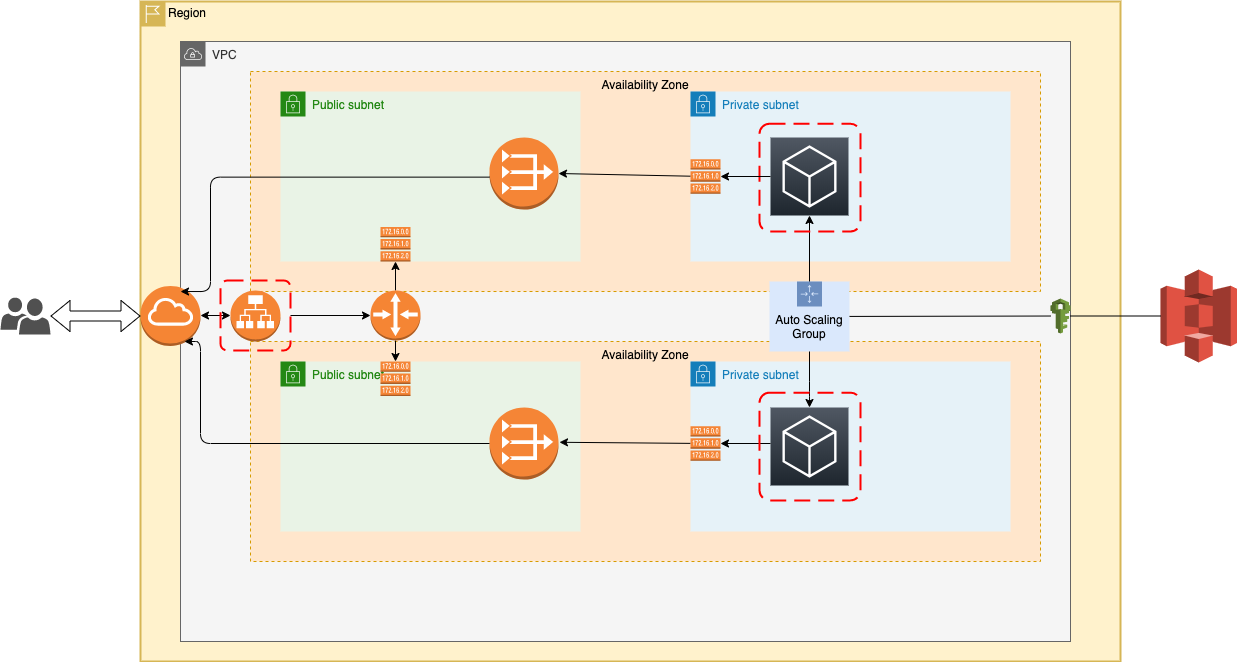

The diagram above was exported from draw.io. Its source (the exported page's mxGraphModel, read from the mxfile embedded in the PNG):
<mxGraphModel dx="1426" dy="777" grid="1" gridSize="10" guides="1" tooltips="1" connect="1" arrows="1" fold="1" page="1" pageScale="1" pageWidth="827" pageHeight="1169" math="0" shadow="0">
  <root>
    <mxCell id="0" />
    <mxCell id="1" parent="0" />
    <mxCell id="B_xYEW392xLZsUk5H_jb-3" value="Region" style="shape=mxgraph.ibm.box;prType=region;fontStyle=0;verticalAlign=top;align=left;spacingLeft=32;spacingTop=4;fillColor=#fff2cc;rounded=0;whiteSpace=wrap;html=1;strokeColor=#d6b656;strokeWidth=2;dashed=0;container=1;spacing=-4;collapsible=0;" vertex="1" parent="1">
      <mxGeometry x="160" y="50" width="980" height="660" as="geometry" />
    </mxCell>
    <mxCell id="B_xYEW392xLZsUk5H_jb-4" value="VPC" style="outlineConnect=0;html=1;whiteSpace=wrap;fontSize=12;fontStyle=0;shape=mxgraph.aws4.group;grIcon=mxgraph.aws4.group_vpc;strokeColor=#666666;fillColor=#f5f5f5;verticalAlign=top;align=left;spacingLeft=30;fontColor=#333333;dashed=0;gradientColor=none;" vertex="1" parent="B_xYEW392xLZsUk5H_jb-3">
      <mxGeometry x="40" y="40" width="890" height="600" as="geometry" />
    </mxCell>
    <mxCell id="B_xYEW392xLZsUk5H_jb-5" value="Availability Zone" style="fillColor=#ffe6cc;strokeColor=#d79b00;dashed=1;verticalAlign=top;fontStyle=0;" vertex="1" parent="B_xYEW392xLZsUk5H_jb-3">
      <mxGeometry x="110" y="70" width="790" height="220" as="geometry" />
    </mxCell>
    <mxCell id="B_xYEW392xLZsUk5H_jb-6" value="Availability Zone" style="fillColor=#ffe6cc;strokeColor=#d79b00;dashed=1;verticalAlign=top;fontStyle=0;" vertex="1" parent="B_xYEW392xLZsUk5H_jb-3">
      <mxGeometry x="110" y="340" width="790" height="220" as="geometry" />
    </mxCell>
    <mxCell id="B_xYEW392xLZsUk5H_jb-7" value="Public subnet" style="points=[[0,0],[0.25,0],[0.5,0],[0.75,0],[1,0],[1,0.25],[1,0.5],[1,0.75],[1,1],[0.75,1],[0.5,1],[0.25,1],[0,1],[0,0.75],[0,0.5],[0,0.25]];outlineConnect=0;gradientColor=none;html=1;whiteSpace=wrap;fontSize=12;fontStyle=0;shape=mxgraph.aws4.group;grIcon=mxgraph.aws4.group_security_group;grStroke=0;strokeColor=#248814;fillColor=#E9F3E6;verticalAlign=top;align=left;spacingLeft=30;fontColor=#248814;dashed=0;" vertex="1" parent="B_xYEW392xLZsUk5H_jb-3">
      <mxGeometry x="140" y="360" width="300" height="170" as="geometry" />
    </mxCell>
    <mxCell id="B_xYEW392xLZsUk5H_jb-8" value="Public subnet" style="points=[[0,0],[0.25,0],[0.5,0],[0.75,0],[1,0],[1,0.25],[1,0.5],[1,0.75],[1,1],[0.75,1],[0.5,1],[0.25,1],[0,1],[0,0.75],[0,0.5],[0,0.25]];outlineConnect=0;gradientColor=none;html=1;whiteSpace=wrap;fontSize=12;fontStyle=0;shape=mxgraph.aws4.group;grIcon=mxgraph.aws4.group_security_group;grStroke=0;strokeColor=#248814;fillColor=#E9F3E6;verticalAlign=top;align=left;spacingLeft=30;fontColor=#248814;dashed=0;" vertex="1" parent="B_xYEW392xLZsUk5H_jb-3">
      <mxGeometry x="140" y="90" width="300" height="170" as="geometry" />
    </mxCell>
    <mxCell id="B_xYEW392xLZsUk5H_jb-9" value="Private subnet" style="points=[[0,0],[0.25,0],[0.5,0],[0.75,0],[1,0],[1,0.25],[1,0.5],[1,0.75],[1,1],[0.75,1],[0.5,1],[0.25,1],[0,1],[0,0.75],[0,0.5],[0,0.25]];outlineConnect=0;gradientColor=none;html=1;whiteSpace=wrap;fontSize=12;fontStyle=0;shape=mxgraph.aws4.group;grIcon=mxgraph.aws4.group_security_group;grStroke=0;strokeColor=#147EBA;fillColor=#E6F2F8;verticalAlign=top;align=left;spacingLeft=30;fontColor=#147EBA;dashed=0;" vertex="1" parent="B_xYEW392xLZsUk5H_jb-3">
      <mxGeometry x="550" y="90" width="320" height="170" as="geometry" />
    </mxCell>
    <mxCell id="B_xYEW392xLZsUk5H_jb-10" value="Private subnet" style="points=[[0,0],[0.25,0],[0.5,0],[0.75,0],[1,0],[1,0.25],[1,0.5],[1,0.75],[1,1],[0.75,1],[0.5,1],[0.25,1],[0,1],[0,0.75],[0,0.5],[0,0.25]];outlineConnect=0;gradientColor=none;html=1;whiteSpace=wrap;fontSize=12;fontStyle=0;shape=mxgraph.aws4.group;grIcon=mxgraph.aws4.group_security_group;grStroke=0;strokeColor=#147EBA;fillColor=#E6F2F8;verticalAlign=top;align=left;spacingLeft=30;fontColor=#147EBA;dashed=0;" vertex="1" parent="B_xYEW392xLZsUk5H_jb-3">
      <mxGeometry x="550" y="360" width="320" height="170" as="geometry" />
    </mxCell>
    <mxCell id="B_xYEW392xLZsUk5H_jb-11" value="" style="gradientDirection=north;outlineConnect=0;fontColor=#232F3E;gradientColor=#505863;fillColor=#1E262E;strokeColor=#ffffff;dashed=0;verticalLabelPosition=bottom;verticalAlign=top;align=center;html=1;fontSize=12;fontStyle=0;aspect=fixed;shape=mxgraph.aws4.resourceIcon;resIcon=mxgraph.aws4.general;" vertex="1" parent="B_xYEW392xLZsUk5H_jb-3">
      <mxGeometry x="630" y="136" width="78" height="78" as="geometry" />
    </mxCell>
    <mxCell id="B_xYEW392xLZsUk5H_jb-13" value="" style="gradientDirection=north;outlineConnect=0;fontColor=#232F3E;gradientColor=#505863;fillColor=#1E262E;strokeColor=#ffffff;dashed=0;verticalLabelPosition=bottom;verticalAlign=top;align=center;html=1;fontSize=12;fontStyle=0;aspect=fixed;shape=mxgraph.aws4.resourceIcon;resIcon=mxgraph.aws4.general;" vertex="1" parent="B_xYEW392xLZsUk5H_jb-3">
      <mxGeometry x="630" y="406" width="78" height="78" as="geometry" />
    </mxCell>
    <mxCell id="B_xYEW392xLZsUk5H_jb-18" value="Auto Scaling Group" style="outlineConnect=0;html=1;whiteSpace=wrap;fontSize=12;fontStyle=0;shape=mxgraph.aws4.groupCenter;grIcon=mxgraph.aws4.group_auto_scaling_group;grStroke=0;strokeColor=#6c8ebf;fillColor=#dae8fc;verticalAlign=top;align=center;dashed=0;spacingTop=25;" vertex="1" parent="B_xYEW392xLZsUk5H_jb-3">
      <mxGeometry x="629" y="280" width="80" height="70" as="geometry" />
    </mxCell>
    <mxCell id="B_xYEW392xLZsUk5H_jb-19" value="" style="edgeStyle=segmentEdgeStyle;endArrow=classic;html=1;" edge="1" parent="B_xYEW392xLZsUk5H_jb-3" source="B_xYEW392xLZsUk5H_jb-18" target="B_xYEW392xLZsUk5H_jb-13">
      <mxGeometry width="50" height="50" relative="1" as="geometry">
        <mxPoint x="280" y="325" as="sourcePoint" />
        <mxPoint x="639" y="224" as="targetPoint" />
        <Array as="points">
          <mxPoint x="669" y="390" />
          <mxPoint x="669" y="390" />
        </Array>
      </mxGeometry>
    </mxCell>
    <mxCell id="B_xYEW392xLZsUk5H_jb-20" value="" style="outlineConnect=0;dashed=0;verticalLabelPosition=bottom;verticalAlign=top;align=center;html=1;shape=mxgraph.aws3.vpc_nat_gateway;fillColor=#F58536;gradientColor=none;" vertex="1" parent="B_xYEW392xLZsUk5H_jb-3">
      <mxGeometry x="349" y="136" width="69" height="72" as="geometry" />
    </mxCell>
    <mxCell id="B_xYEW392xLZsUk5H_jb-21" value="" style="outlineConnect=0;dashed=0;verticalLabelPosition=bottom;verticalAlign=top;align=center;html=1;shape=mxgraph.aws3.vpc_nat_gateway;fillColor=#F58536;gradientColor=none;" vertex="1" parent="B_xYEW392xLZsUk5H_jb-3">
      <mxGeometry x="349" y="406" width="69" height="72" as="geometry" />
    </mxCell>
    <mxCell id="B_xYEW392xLZsUk5H_jb-22" value="" style="endArrow=classic;html=1;entryX=1;entryY=0.5;entryDx=0;entryDy=0;entryPerimeter=0;" edge="1" parent="B_xYEW392xLZsUk5H_jb-3" source="B_xYEW392xLZsUk5H_jb-57" target="B_xYEW392xLZsUk5H_jb-20">
      <mxGeometry width="50" height="50" relative="1" as="geometry">
        <mxPoint x="490" y="220" as="sourcePoint" />
        <mxPoint x="540" y="170" as="targetPoint" />
      </mxGeometry>
    </mxCell>
    <mxCell id="B_xYEW392xLZsUk5H_jb-23" value="" style="endArrow=classic;html=1;entryX=1;entryY=0.5;entryDx=0;entryDy=0;entryPerimeter=0;" edge="1" parent="B_xYEW392xLZsUk5H_jb-3" source="B_xYEW392xLZsUk5H_jb-60">
      <mxGeometry width="50" height="50" relative="1" as="geometry">
        <mxPoint x="591" y="443.2254976303318" as="sourcePoint" />
        <mxPoint x="419" y="440.78" as="targetPoint" />
      </mxGeometry>
    </mxCell>
    <mxCell id="B_xYEW392xLZsUk5H_jb-24" value="" style="outlineConnect=0;dashed=0;verticalLabelPosition=bottom;verticalAlign=top;align=center;html=1;shape=mxgraph.aws3.application_load_balancer;fillColor=#F58534;gradientColor=none;" vertex="1" parent="B_xYEW392xLZsUk5H_jb-3">
      <mxGeometry x="90" y="289" width="50" height="51" as="geometry" />
    </mxCell>
    <mxCell id="B_xYEW392xLZsUk5H_jb-26" value="" style="outlineConnect=0;dashed=0;verticalLabelPosition=bottom;verticalAlign=top;align=center;html=1;shape=mxgraph.aws3.internet_gateway;fillColor=#F58534;gradientColor=none;" vertex="1" parent="B_xYEW392xLZsUk5H_jb-3">
      <mxGeometry y="284.5" width="60" height="60" as="geometry" />
    </mxCell>
    <mxCell id="B_xYEW392xLZsUk5H_jb-29" value="" style="endArrow=classic;startArrow=classic;html=1;exitX=1;exitY=0.5;exitDx=0;exitDy=0;exitPerimeter=0;" edge="1" parent="B_xYEW392xLZsUk5H_jb-3">
      <mxGeometry width="50" height="50" relative="1" as="geometry">
        <mxPoint x="60" y="314" as="sourcePoint" />
        <mxPoint x="90" y="314" as="targetPoint" />
      </mxGeometry>
    </mxCell>
    <mxCell id="B_xYEW392xLZsUk5H_jb-46" value="" style="endArrow=classic;html=1;" edge="1" parent="B_xYEW392xLZsUk5H_jb-3" source="B_xYEW392xLZsUk5H_jb-18" target="B_xYEW392xLZsUk5H_jb-11">
      <mxGeometry width="50" height="50" relative="1" as="geometry">
        <mxPoint x="587" y="264" as="sourcePoint" />
        <mxPoint x="637" y="214" as="targetPoint" />
      </mxGeometry>
    </mxCell>
    <mxCell id="B_xYEW392xLZsUk5H_jb-48" value="" style="outlineConnect=0;dashed=0;verticalLabelPosition=bottom;verticalAlign=top;align=center;html=1;shape=mxgraph.aws3.iam;fillColor=#759C3E;gradientColor=none;" vertex="1" parent="B_xYEW392xLZsUk5H_jb-3">
      <mxGeometry x="910" y="297" width="20" height="35" as="geometry" />
    </mxCell>
    <mxCell id="B_xYEW392xLZsUk5H_jb-49" value="" style="endArrow=none;html=1;" edge="1" parent="B_xYEW392xLZsUk5H_jb-3" source="B_xYEW392xLZsUk5H_jb-18" target="B_xYEW392xLZsUk5H_jb-48">
      <mxGeometry width="50" height="50" relative="1" as="geometry">
        <mxPoint x="667" y="314.0419847328244" as="sourcePoint" />
        <mxPoint x="1020" y="310" as="targetPoint" />
      </mxGeometry>
    </mxCell>
    <mxCell id="B_xYEW392xLZsUk5H_jb-76" value="" style="edgeStyle=orthogonalEdgeStyle;rounded=0;orthogonalLoop=1;jettySize=auto;html=1;" edge="1" parent="B_xYEW392xLZsUk5H_jb-3" source="B_xYEW392xLZsUk5H_jb-51" target="B_xYEW392xLZsUk5H_jb-8">
      <mxGeometry relative="1" as="geometry">
        <Array as="points">
          <mxPoint x="255" y="250" />
          <mxPoint x="255" y="250" />
        </Array>
      </mxGeometry>
    </mxCell>
    <mxCell id="B_xYEW392xLZsUk5H_jb-77" value="" style="edgeStyle=orthogonalEdgeStyle;rounded=0;orthogonalLoop=1;jettySize=auto;html=1;" edge="1" parent="B_xYEW392xLZsUk5H_jb-3" source="B_xYEW392xLZsUk5H_jb-51" target="B_xYEW392xLZsUk5H_jb-7">
      <mxGeometry relative="1" as="geometry">
        <Array as="points">
          <mxPoint x="255" y="360" />
          <mxPoint x="255" y="360" />
        </Array>
      </mxGeometry>
    </mxCell>
    <mxCell id="B_xYEW392xLZsUk5H_jb-51" value="" style="outlineConnect=0;dashed=0;verticalLabelPosition=bottom;verticalAlign=top;align=center;html=1;shape=mxgraph.aws3.router;fillColor=#F58534;gradientColor=none;" vertex="1" parent="B_xYEW392xLZsUk5H_jb-3">
      <mxGeometry x="230" y="289" width="50" height="50" as="geometry" />
    </mxCell>
    <mxCell id="B_xYEW392xLZsUk5H_jb-53" value="" style="rounded=1;arcSize=10;dashed=1;strokeColor=#ff0000;fillColor=none;gradientColor=none;dashPattern=8 4;strokeWidth=2;" vertex="1" parent="B_xYEW392xLZsUk5H_jb-3">
      <mxGeometry x="619" y="122.25" width="101" height="107.75" as="geometry" />
    </mxCell>
    <mxCell id="B_xYEW392xLZsUk5H_jb-57" value="" style="outlineConnect=0;dashed=0;verticalLabelPosition=bottom;verticalAlign=top;align=center;html=1;shape=mxgraph.aws3.route_table;fillColor=#F58536;gradientColor=none;" vertex="1" parent="B_xYEW392xLZsUk5H_jb-3">
      <mxGeometry x="550" y="157.75" width="30" height="34.5" as="geometry" />
    </mxCell>
    <mxCell id="B_xYEW392xLZsUk5H_jb-58" value="" style="endArrow=classic;html=1;entryX=1;entryY=0.5;entryDx=0;entryDy=0;entryPerimeter=0;" edge="1" parent="B_xYEW392xLZsUk5H_jb-3" source="B_xYEW392xLZsUk5H_jb-11" target="B_xYEW392xLZsUk5H_jb-57">
      <mxGeometry width="50" height="50" relative="1" as="geometry">
        <mxPoint x="750" y="224.44549763033172" as="sourcePoint" />
        <mxPoint x="578" y="222" as="targetPoint" />
      </mxGeometry>
    </mxCell>
    <mxCell id="B_xYEW392xLZsUk5H_jb-60" value="" style="outlineConnect=0;dashed=0;verticalLabelPosition=bottom;verticalAlign=top;align=center;html=1;shape=mxgraph.aws3.route_table;fillColor=#F58536;gradientColor=none;" vertex="1" parent="B_xYEW392xLZsUk5H_jb-3">
      <mxGeometry x="550" y="424.75" width="30" height="34.5" as="geometry" />
    </mxCell>
    <mxCell id="B_xYEW392xLZsUk5H_jb-61" value="" style="endArrow=classic;html=1;entryX=1;entryY=0.5;entryDx=0;entryDy=0;entryPerimeter=0;" edge="1" parent="B_xYEW392xLZsUk5H_jb-3" target="B_xYEW392xLZsUk5H_jb-60">
      <mxGeometry width="50" height="50" relative="1" as="geometry">
        <mxPoint x="630" y="442" as="sourcePoint" />
        <mxPoint x="579" y="490.78" as="targetPoint" />
      </mxGeometry>
    </mxCell>
    <mxCell id="B_xYEW392xLZsUk5H_jb-64" value="" style="rounded=1;arcSize=10;dashed=1;strokeColor=#ff0000;fillColor=none;gradientColor=none;dashPattern=8 4;strokeWidth=2;" vertex="1" parent="B_xYEW392xLZsUk5H_jb-3">
      <mxGeometry x="619" y="391.13" width="101" height="107.75" as="geometry" />
    </mxCell>
    <mxCell id="B_xYEW392xLZsUk5H_jb-67" value="" style="outlineConnect=0;dashed=0;verticalLabelPosition=bottom;verticalAlign=top;align=center;html=1;shape=mxgraph.aws3.route_table;fillColor=#F58536;gradientColor=none;" vertex="1" parent="B_xYEW392xLZsUk5H_jb-3">
      <mxGeometry x="240" y="360" width="30" height="34.5" as="geometry" />
    </mxCell>
    <mxCell id="B_xYEW392xLZsUk5H_jb-68" value="" style="edgeStyle=elbowEdgeStyle;elbow=horizontal;endArrow=classic;html=1;exitX=0;exitY=0.5;exitDx=0;exitDy=0;exitPerimeter=0;entryX=0.733;entryY=0.925;entryDx=0;entryDy=0;entryPerimeter=0;" edge="1" parent="B_xYEW392xLZsUk5H_jb-3" source="B_xYEW392xLZsUk5H_jb-21" target="B_xYEW392xLZsUk5H_jb-26">
      <mxGeometry width="50" height="50" relative="1" as="geometry">
        <mxPoint x="509" y="493" as="sourcePoint" />
        <mxPoint x="211.29999999999995" y="385.79999999999995" as="targetPoint" />
        <Array as="points">
          <mxPoint x="60" y="330" />
          <mxPoint x="90" y="470" />
          <mxPoint x="230" y="471" />
          <mxPoint x="360" y="461" />
        </Array>
      </mxGeometry>
    </mxCell>
    <mxCell id="B_xYEW392xLZsUk5H_jb-78" value="" style="edgeStyle=orthogonalEdgeStyle;rounded=0;orthogonalLoop=1;jettySize=auto;html=1;" edge="1" parent="B_xYEW392xLZsUk5H_jb-3" source="B_xYEW392xLZsUk5H_jb-69" target="B_xYEW392xLZsUk5H_jb-51">
      <mxGeometry relative="1" as="geometry" />
    </mxCell>
    <mxCell id="B_xYEW392xLZsUk5H_jb-69" value="" style="rounded=1;arcSize=10;dashed=1;strokeColor=#ff0000;fillColor=none;gradientColor=none;dashPattern=8 4;strokeWidth=2;" vertex="1" parent="B_xYEW392xLZsUk5H_jb-3">
      <mxGeometry x="80" y="279" width="70" height="70" as="geometry" />
    </mxCell>
    <mxCell id="B_xYEW392xLZsUk5H_jb-52" value="" style="outlineConnect=0;dashed=0;verticalLabelPosition=bottom;verticalAlign=top;align=center;html=1;shape=mxgraph.aws3.route_table;fillColor=#F58536;gradientColor=none;" vertex="1" parent="B_xYEW392xLZsUk5H_jb-3">
      <mxGeometry x="240" y="225.5" width="30" height="34.5" as="geometry" />
    </mxCell>
    <mxCell id="B_xYEW392xLZsUk5H_jb-72" value="" style="edgeStyle=elbowEdgeStyle;elbow=horizontal;endArrow=classic;html=1;exitX=0;exitY=0.5;exitDx=0;exitDy=0;exitPerimeter=0;entryX=0.667;entryY=0.092;entryDx=0;entryDy=0;entryPerimeter=0;" edge="1" parent="B_xYEW392xLZsUk5H_jb-3" target="B_xYEW392xLZsUk5H_jb-26">
      <mxGeometry width="50" height="50" relative="1" as="geometry">
        <mxPoint x="349" y="175.63" as="sourcePoint" />
        <mxPoint x="170" y="175.63" as="targetPoint" />
        <Array as="points">
          <mxPoint x="70" y="176" />
          <mxPoint x="250" y="184.13" />
          <mxPoint x="360" y="194.63" />
        </Array>
      </mxGeometry>
    </mxCell>
    <mxCell id="B_xYEW392xLZsUk5H_jb-27" value="" style="pointerEvents=1;shadow=0;dashed=0;html=1;strokeColor=none;labelPosition=center;verticalLabelPosition=bottom;verticalAlign=top;align=center;fillColor=#505050;shape=mxgraph.mscae.intune.user_group" vertex="1" parent="1">
      <mxGeometry x="20" y="346" width="50" height="37" as="geometry" />
    </mxCell>
    <mxCell id="B_xYEW392xLZsUk5H_jb-28" value="" style="shape=flexArrow;endArrow=classic;startArrow=classic;html=1;entryX=0;entryY=0.5;entryDx=0;entryDy=0;entryPerimeter=0;" edge="1" parent="1" source="B_xYEW392xLZsUk5H_jb-27" target="B_xYEW392xLZsUk5H_jb-26">
      <mxGeometry width="50" height="50" relative="1" as="geometry">
        <mxPoint x="90" y="393.5" as="sourcePoint" />
        <mxPoint x="140" y="343.5" as="targetPoint" />
      </mxGeometry>
    </mxCell>
    <mxCell id="B_xYEW392xLZsUk5H_jb-38" value="" style="outlineConnect=0;dashed=0;verticalLabelPosition=bottom;verticalAlign=top;align=center;html=1;shape=mxgraph.aws3.s3;fillColor=#E05243;gradientColor=none;" vertex="1" parent="1">
      <mxGeometry x="1180" y="318" width="76.5" height="93" as="geometry" />
    </mxCell>
    <mxCell id="B_xYEW392xLZsUk5H_jb-47" value="" style="endArrow=none;html=1;" edge="1" parent="1" source="B_xYEW392xLZsUk5H_jb-48" target="B_xYEW392xLZsUk5H_jb-38">
      <mxGeometry width="50" height="50" relative="1" as="geometry">
        <mxPoint x="1130" y="410" as="sourcePoint" />
        <mxPoint x="1180" y="360" as="targetPoint" />
      </mxGeometry>
    </mxCell>
  </root>
</mxGraphModel>